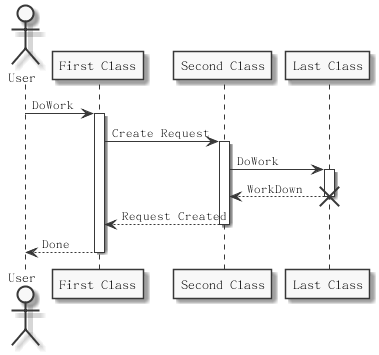

The diagram above was rendered by PlantUML. Its source (embedded in the PNG):
@startuml

skinparam monochrome true

actor User
participant "First Class" as A
participant "Second Class" as B
participant "Last Class" as C

User -> A : DoWork
activate A

A -> B : Create Request
activate B

B -> C : DoWork
activate C
C --> B : WorkDown
destroy C

B --> A : Request Created
deactivate B

A --> User : Done
deactivate A

@enduml